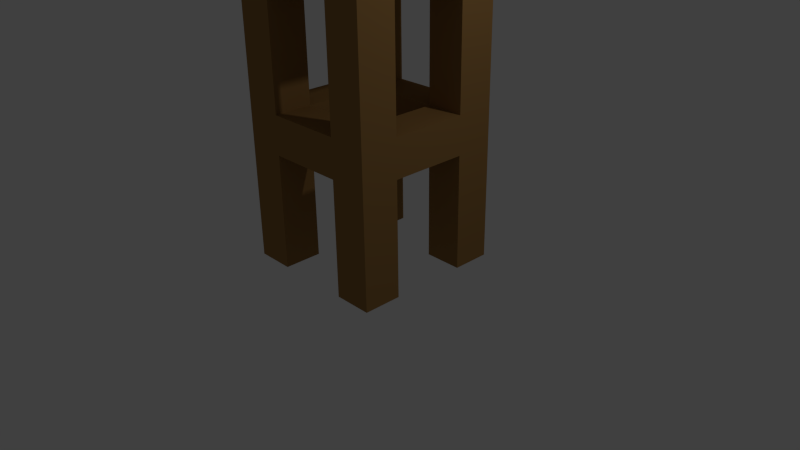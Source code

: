 # Source: Tower.blend  (saved by Blender 2.70.0; exported with 4.5.12 LTS)
import bpy
from mathutils import Matrix  # noqa: F401  (used for matrix-valued properties, if any)

bpy.ops.wm.read_factory_settings(use_empty=True)
scene = bpy.context.scene
scene.name = 'Scene'

# ---- collections
col_collection_1 = bpy.data.collections.new('Collection 1'); scene.collection.children.link(col_collection_1)

# ---- materials (node trees are filled in below, after node groups)
mat_cabin = bpy.data.materials.new('Cabin')
mat_cabin.alpha_threshold = 0.0
mat_cabin.use_transparent_shadow = False
mat_cabin.diffuse_color = (0.8, 0.5096, 0.1314, 1.0)
mat_cabin.roughness = 0.5
mat_cabin.line_color = (0.0, 0.0, 0.0, 1.0)
mat_tower = bpy.data.materials.new('Tower')
mat_tower.alpha_threshold = 0.0
mat_tower.use_transparent_shadow = False
mat_tower.diffuse_color = (0.3343, 0.1822, 0.05925, 1.0)
mat_tower.roughness = 0.5
mat_tower.line_color = (0.0, 0.0, 0.0, 1.0)

# ---- material node trees

# ---- world
world_world = bpy.data.worlds.new('World'); scene.world = world_world
world_world.color = (0.05088, 0.05088, 0.05088)
world_world.use_sun_shadow = False
world_world.sun_shadow_jitter_overblur = 0.0
world_world.cycles.sampling_method = 'MANUAL'
world_world.cycles.sample_map_resolution = 256

# ---- cameras
cam_camera = bpy.data.cameras.new('Camera')
cam_camera.clip_end = 100.0
cam_camera.lens = 35.0
cam_camera.sensor_width = 32.0
cam_camera.sensor_height = 18.0
cam_camera.ortho_scale = 7.314
cam_camera.dof.focus_distance = 0.0
cam_camera.dof.aperture_fstop = 128.0

# ---- lights
light_lamp = bpy.data.lights.new('Lamp', 'POINT')
light_lamp.transmission_factor = 0.0
light_lamp.cutoff_distance = 30.0
light_lamp.energy = 100.0
light_lamp.shadow_buffer_clip_start = 1.001
light_lamp.shadow_soft_size = 0.1
light_lamp.shadow_maximum_resolution = 0.006
light_lamp.use_absolute_resolution = True
light_lamp.cycles.use_multiple_importance_sampling = False

# ---- meshes
me_cube_001 = bpy.data.meshes.new('Cube.001')
me_cube_001.from_pydata([(0.0, -2.0, 30.0), (0.0, 0.0, 30.0), (2.0, 0.0, 30.0), (1.5, -1.5, 30.0), (0.0, -2.0, 30.5), (0.0, 0.0, 30.5), (2.0, 0.0, 30.5), (1.5, -1.5, 30.5), (1.0, -1.5, 30.5), (1.0, -1.0, 30.5), (1.5, -1.0, 30.5), (1.5, -1.5, 30.5), (1.6, -1.2, 31.8), (1.6, -1.0, 31.8), (1.8, -1.0, 31.8), (1.8, -1.2, 31.8), (1.6, -1.2, 32.0), (1.6, -1.0, 32.0), (1.8, -1.0, 32.0), (1.8, -1.2, 32.0), (0.0, -2.1, 31.89), (0.0, -2.0, 31.89), (0.0, -2.1, 32.0), (0.0, -2.0, 32.0), (2.21, 0.0, 31.89), (2.31, 0.0, 31.89), (2.21, 0.0, 32.0), (2.31, 0.0, 32.0), (1.6, -1.2, 33.5), (1.6, -1.0, 33.5), (1.8, -1.0, 33.5), (1.8, -1.2, 33.5), (1.6, -1.2, 34.0), (1.6, -1.0, 34.0), (1.8, -1.0, 34.0), (1.8, -1.2, 34.0), (0.0, -2.5, 33.5), (0.0, -2.3, 33.5), (0.0, -2.5, 34.0), (0.0, -2.3, 34.0), (2.3, 0.0, 33.5), (2.5, 0.0, 33.5), (2.3, 0.0, 34.0), (2.5, 0.0, 34.0), (0.0, 0.0, 33.5), (0.0, 0.0, 34.0), (2.3, -1.0, 33.3), (2.3, -1.2, 33.3), (2.3, -1.0, 34.0), (2.3, -1.2, 34.0), (3.0, 0.0, 33.3), (3.0, 0.0, 34.0), (1.6, -1.7, 33.3), (1.8, -1.7, 33.3), (1.6, -1.7, 34.0), (1.8, -1.7, 34.0), (0.0, -3.0, 33.3), (0.0, -3.0, 34.0), (2.3, -1.7, 33.3), (2.3, -1.7, 34.0), (0.5333, -1.967, 32.0), (1.067, -1.563, 32.0), (1.067, -1.563, 31.8), (0.5333, -1.967, 31.89), (0.5333, -2.067, 31.89), (1.067, -1.763, 31.8), (1.067, -1.763, 32.0), (0.5333, -2.067, 32.0), (2.167, -0.3333, 31.89), (1.913, -0.6667, 31.8), (1.913, -0.6667, 32.0), (2.167, -0.3333, 32.0), (2.267, -0.3333, 32.0), (2.113, -0.6667, 32.0), (2.113, -0.6667, 31.8), (2.267, -0.3333, 31.89)], [], [(4, 5, 1, 0), (5, 6, 2, 1), (6, 7, 3, 2), (7, 4, 0, 3), (0, 1, 2, 3), (4, 7, 11, 8), (8, 11, 15, 12), (7, 6, 10, 11), (6, 5, 9, 10), (5, 4, 8, 9), (12, 15, 19, 16), (11, 10, 14, 15), (10, 9, 13, 14), (9, 8, 12, 13), (16, 19, 31, 28), (15, 14, 18, 19), (68, 71, 26, 24), (60, 63, 21, 23), (21, 20, 22, 23), (64, 67, 22, 20), (67, 60, 23, 22), (63, 64, 20, 21), (25, 24, 26, 27), (72, 75, 25, 27), (71, 72, 27, 26), (75, 68, 24, 25), (47, 49, 59, 58), (19, 18, 30, 31), (18, 17, 29, 30), (17, 16, 28, 29), (35, 34, 33, 32), (43, 34, 48, 51), (39, 33, 42, 45), (29, 37, 44, 40), (37, 36, 38, 39), (49, 35, 55, 59), (32, 33, 39, 38), (29, 28, 36, 37), (41, 40, 42, 43), (42, 40, 44, 45), (37, 39, 45, 44), (30, 41, 50, 46), (33, 34, 43, 42), (30, 29, 40, 41), (47, 46, 48, 49), (48, 46, 50, 51), (41, 43, 51, 50), (31, 47, 58, 53), (34, 35, 49, 48), (31, 30, 46, 47), (52, 53, 55, 54), (52, 54, 57, 56), (55, 53, 58, 59), (32, 38, 57, 54), (36, 28, 52, 56), (38, 36, 56, 57), (35, 32, 54, 55), (28, 31, 53, 52), (17, 13, 62, 61), (61, 62, 63, 60), (12, 16, 66, 65), (65, 66, 67, 64), (16, 17, 61, 66), (66, 61, 60, 67), (13, 12, 65, 62), (62, 65, 64, 63), (13, 17, 70, 69), (69, 70, 71, 68), (18, 14, 74, 73), (73, 74, 75, 72), (17, 18, 73, 70), (70, 73, 72, 71), (14, 13, 69, 74), (74, 69, 68, 75)])
me_cube_001.materials.append(mat_cabin)
me_cube_001.use_remesh_preserve_volume = False
me_cube_001.use_remesh_preserve_attributes = False
me_cube_001.use_mirror_vertex_groups = False
me_cube_001.update()
me_cube = bpy.data.meshes.new('Cube')
me_cube.from_pydata([(1.0, -0.5, 0.0), (1.0, -1.0, 0.0), (0.5, -1.0, 0.0), (0.5, -0.5, 0.0), (1.0, -0.5, 0.5), (1.0, -1.0, 0.5), (0.5, -1.0, 0.5), (0.5, -0.5, 0.5), (1.0, -0.5, 1.5), (1.0, -1.0, 1.5), (0.5, -1.0, 1.5), (0.5, -0.5, 1.5), (1.0, -0.5, 2.0), (1.0, -1.0, 2.0), (0.5, -1.0, 2.0), (0.5, -0.5, 2.0), (0.0, -1.0, 1.5), (5.96e-08, -0.5, 1.5), (0.0, -1.0, 2.0), (5.96e-08, -0.5, 2.0), (1.0, 0.0, 1.5), (0.5, 0.0, 1.5), (1.0, 0.0, 2.0), (0.5, 0.0, 2.0)], [], [(0, 1, 2, 3), (7, 6, 10, 11), (0, 4, 5, 1), (1, 5, 6, 2), (2, 6, 7, 3), (4, 0, 3, 7), (10, 14, 18, 16), (6, 5, 9, 10), (4, 7, 11, 8), (5, 4, 8, 9), (12, 15, 14, 13), (10, 9, 13, 14), (12, 8, 20, 22), (9, 8, 12, 13), (17, 16, 18, 19), (15, 11, 17, 19), (14, 15, 19, 18), (11, 10, 16, 17), (20, 21, 23, 22), (11, 15, 23, 21), (15, 12, 22, 23), (8, 11, 21, 20)])
me_cube.materials.append(mat_tower)
me_cube.use_remesh_preserve_volume = False
me_cube.use_remesh_preserve_attributes = False
me_cube.use_mirror_vertex_groups = False
me_cube.update()

# ---- objects
ob_cube_001 = bpy.data.objects.new('Cube.001', me_cube_001)
ob_cube = bpy.data.objects.new('Cube', me_cube)
ob_lamp = bpy.data.objects.new('Lamp', light_lamp)
ob_camera = bpy.data.objects.new('Camera', cam_camera)

# ---- transforms, parenting, visibility, modifiers, constraints
ob_cube_001.location = (0.0, 0.0, 0.0)
ob_cube_001.lineart.crease_threshold = 0.0
_m = ob_cube_001.modifiers.new('Mirror', 'MIRROR')
_m.use_axis = (True, True, False)
_m.use_clip = True
ob_cube.location = (0.0, 0.0, 0.0)
ob_cube.lock_rotations_4d = False
ob_cube.empty_display_type = 'ARROWS'
ob_cube.lineart.crease_threshold = 0.0
_m = ob_cube.modifiers.new('Mirror', 'MIRROR')
_m.use_axis = (True, True, False)
_m.use_clip = True
_m = ob_cube.modifiers.new('Array', 'ARRAY')
_m.count = 15
_m.constant_offset_displace = (0.0, 0.0, 0.0)
_m.relative_offset_displace = (0.0, 0.0, 1.0)
ob_lamp.location = (4.076, 1.005, 5.904)
ob_lamp.rotation_euler = (0.6503, 0.05522, 1.866)
ob_lamp.lock_rotations_4d = False
ob_lamp.empty_display_type = 'ARROWS'
ob_lamp.color = (0.0, 0.0, 0.0, 0.0)
ob_lamp.lineart.crease_threshold = 0.0
ob_camera.location = (7.481, -6.508, 5.344)
ob_camera.rotation_euler = (1.109, 0.01082, 0.8149)
ob_camera.lock_rotations_4d = False
ob_camera.empty_display_type = 'ARROWS'
ob_camera.color = (0.0, 0.0, 0.0, 0.0)
ob_camera.display_type = 'WIRE'
ob_camera.lineart.crease_threshold = 0.0

# ---- collection membership
col_collection_1.objects.link(ob_cube_001)
col_collection_1.objects.link(ob_cube)
col_collection_1.objects.link(ob_lamp)
col_collection_1.objects.link(ob_camera)

# ---- scene / render settings (as saved in the file)
scene.camera = ob_camera
scene.frame_start = 1; scene.frame_end = 250; scene.frame_set(1)
scene.render.engine = 'BLENDER_EEVEE_NEXT'
scene.render.resolution_percentage = 50
scene.render.dither_intensity = 0.0
scene.cycles.use_denoising = False
scene.cycles.samples = 10
scene.cycles.sampling_pattern = 'TABULATED_SOBOL'
scene.cycles.light_sampling_threshold = 0.0
scene.cycles.use_adaptive_sampling = False
scene.cycles.use_light_tree = False
scene.cycles.blur_glossy = 0.0
scene.cycles.volume_bounces = 1
scene.cycles.pixel_filter_type = 'GAUSSIAN'
scene.cycles.sample_clamp_indirect = 0.0
scene.view_settings.view_transform = 'Standard'
bpy.context.view_layer.update()
